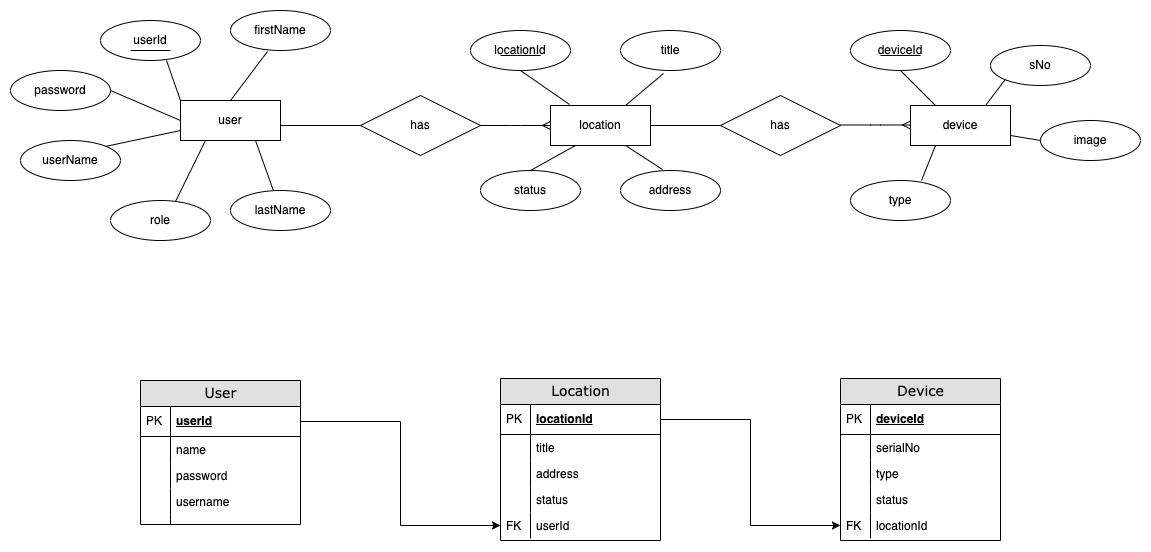

The diagram above was exported from draw.io. Its source (the exported page's mxGraphModel, read from the mxfile embedded in the PNG):
<mxGraphModel dx="2534" dy="1669" grid="1" gridSize="10" guides="1" tooltips="1" connect="1" arrows="1" fold="1" page="1" pageScale="1" pageWidth="1100" pageHeight="850" background="none" math="0" shadow="0">
  <root>
    <mxCell id="0" />
    <mxCell id="1" parent="0" />
    <mxCell id="2" value="Location" style="swimlane;html=1;fontStyle=0;childLayout=stackLayout;horizontal=1;startSize=26;fillColor=#e0e0e0;horizontalStack=0;resizeParent=1;resizeLast=0;collapsible=1;marginBottom=0;swimlaneFillColor=#ffffff;align=center;rounded=0;shadow=0;comic=0;labelBackgroundColor=none;strokeWidth=1;fontFamily=Verdana;fontSize=14" vertex="1" parent="1">
      <mxGeometry x="440" y="358" width="160" height="162" as="geometry" />
    </mxCell>
    <mxCell id="3" value="locationId" style="shape=partialRectangle;top=0;left=0;right=0;bottom=1;html=1;align=left;verticalAlign=middle;fillColor=none;spacingLeft=34;spacingRight=4;whiteSpace=wrap;overflow=hidden;rotatable=0;points=[[0,0.5],[1,0.5]];portConstraint=eastwest;dropTarget=0;fontStyle=5;" vertex="1" parent="2">
      <mxGeometry y="26" width="160" height="30" as="geometry" />
    </mxCell>
    <mxCell id="4" value="PK" style="shape=partialRectangle;top=0;left=0;bottom=0;html=1;fillColor=none;align=left;verticalAlign=middle;spacingLeft=4;spacingRight=4;whiteSpace=wrap;overflow=hidden;rotatable=0;points=[];portConstraint=eastwest;part=1;" vertex="1" connectable="0" parent="3">
      <mxGeometry width="30" height="30" as="geometry" />
    </mxCell>
    <mxCell id="5" value="title" style="shape=partialRectangle;top=0;left=0;right=0;bottom=0;html=1;align=left;verticalAlign=top;fillColor=none;spacingLeft=34;spacingRight=4;whiteSpace=wrap;overflow=hidden;rotatable=0;points=[[0,0.5],[1,0.5]];portConstraint=eastwest;dropTarget=0;" vertex="1" parent="2">
      <mxGeometry y="56" width="160" height="26" as="geometry" />
    </mxCell>
    <mxCell id="6" value="" style="shape=partialRectangle;top=0;left=0;bottom=0;html=1;fillColor=none;align=left;verticalAlign=top;spacingLeft=4;spacingRight=4;whiteSpace=wrap;overflow=hidden;rotatable=0;points=[];portConstraint=eastwest;part=1;" vertex="1" connectable="0" parent="5">
      <mxGeometry width="30" height="26" as="geometry" />
    </mxCell>
    <mxCell id="7" value="address" style="shape=partialRectangle;top=0;left=0;right=0;bottom=0;html=1;align=left;verticalAlign=top;fillColor=none;spacingLeft=34;spacingRight=4;whiteSpace=wrap;overflow=hidden;rotatable=0;points=[[0,0.5],[1,0.5]];portConstraint=eastwest;dropTarget=0;" vertex="1" parent="2">
      <mxGeometry y="82" width="160" height="26" as="geometry" />
    </mxCell>
    <mxCell id="8" value="" style="shape=partialRectangle;top=0;left=0;bottom=0;html=1;fillColor=none;align=left;verticalAlign=top;spacingLeft=4;spacingRight=4;whiteSpace=wrap;overflow=hidden;rotatable=0;points=[];portConstraint=eastwest;part=1;" vertex="1" connectable="0" parent="7">
      <mxGeometry width="30" height="26" as="geometry" />
    </mxCell>
    <mxCell id="9" value="status" style="shape=partialRectangle;top=0;left=0;right=0;bottom=0;html=1;align=left;verticalAlign=top;fillColor=none;spacingLeft=34;spacingRight=4;whiteSpace=wrap;overflow=hidden;rotatable=0;points=[[0,0.5],[1,0.5]];portConstraint=eastwest;dropTarget=0;" vertex="1" parent="2">
      <mxGeometry y="108" width="160" height="26" as="geometry" />
    </mxCell>
    <mxCell id="10" value="" style="shape=partialRectangle;top=0;left=0;bottom=0;html=1;fillColor=none;align=left;verticalAlign=top;spacingLeft=4;spacingRight=4;whiteSpace=wrap;overflow=hidden;rotatable=0;points=[];portConstraint=eastwest;part=1;" vertex="1" connectable="0" parent="9">
      <mxGeometry width="30" height="26" as="geometry" />
    </mxCell>
    <mxCell id="11" value="userId" style="shape=partialRectangle;top=0;left=0;right=0;bottom=0;html=1;align=left;verticalAlign=top;fillColor=none;spacingLeft=34;spacingRight=4;whiteSpace=wrap;overflow=hidden;rotatable=0;points=[[0,0.5],[1,0.5]];portConstraint=eastwest;dropTarget=0;" vertex="1" parent="2">
      <mxGeometry y="134" width="160" height="26" as="geometry" />
    </mxCell>
    <mxCell id="12" value="FK" style="shape=partialRectangle;top=0;left=0;bottom=0;html=1;fillColor=none;align=left;verticalAlign=top;spacingLeft=4;spacingRight=4;whiteSpace=wrap;overflow=hidden;rotatable=0;points=[];portConstraint=eastwest;part=1;" vertex="1" connectable="0" parent="11">
      <mxGeometry width="30" height="26" as="geometry" />
    </mxCell>
    <mxCell id="13" value="Device" style="swimlane;html=1;fontStyle=0;childLayout=stackLayout;horizontal=1;startSize=26;fillColor=#e0e0e0;horizontalStack=0;resizeParent=1;resizeLast=0;collapsible=1;marginBottom=0;swimlaneFillColor=#ffffff;align=center;rounded=0;shadow=0;comic=0;labelBackgroundColor=none;strokeWidth=1;fontFamily=Verdana;fontSize=14" vertex="1" parent="1">
      <mxGeometry x="780" y="358" width="160" height="162" as="geometry" />
    </mxCell>
    <mxCell id="14" value="deviceId" style="shape=partialRectangle;top=0;left=0;right=0;bottom=1;html=1;align=left;verticalAlign=middle;fillColor=none;spacingLeft=34;spacingRight=4;whiteSpace=wrap;overflow=hidden;rotatable=0;points=[[0,0.5],[1,0.5]];portConstraint=eastwest;dropTarget=0;fontStyle=5;" vertex="1" parent="13">
      <mxGeometry y="26" width="160" height="30" as="geometry" />
    </mxCell>
    <mxCell id="15" value="PK" style="shape=partialRectangle;top=0;left=0;bottom=0;html=1;fillColor=none;align=left;verticalAlign=middle;spacingLeft=4;spacingRight=4;whiteSpace=wrap;overflow=hidden;rotatable=0;points=[];portConstraint=eastwest;part=1;" vertex="1" connectable="0" parent="14">
      <mxGeometry width="30" height="30" as="geometry" />
    </mxCell>
    <mxCell id="16" value="serialNo" style="shape=partialRectangle;top=0;left=0;right=0;bottom=0;html=1;align=left;verticalAlign=top;fillColor=none;spacingLeft=34;spacingRight=4;whiteSpace=wrap;overflow=hidden;rotatable=0;points=[[0,0.5],[1,0.5]];portConstraint=eastwest;dropTarget=0;" vertex="1" parent="13">
      <mxGeometry y="56" width="160" height="26" as="geometry" />
    </mxCell>
    <mxCell id="17" value="" style="shape=partialRectangle;top=0;left=0;bottom=0;html=1;fillColor=none;align=left;verticalAlign=top;spacingLeft=4;spacingRight=4;whiteSpace=wrap;overflow=hidden;rotatable=0;points=[];portConstraint=eastwest;part=1;" vertex="1" connectable="0" parent="16">
      <mxGeometry width="30" height="26" as="geometry" />
    </mxCell>
    <mxCell id="18" value="type" style="shape=partialRectangle;top=0;left=0;right=0;bottom=0;html=1;align=left;verticalAlign=top;fillColor=none;spacingLeft=34;spacingRight=4;whiteSpace=wrap;overflow=hidden;rotatable=0;points=[[0,0.5],[1,0.5]];portConstraint=eastwest;dropTarget=0;" vertex="1" parent="13">
      <mxGeometry y="82" width="160" height="26" as="geometry" />
    </mxCell>
    <mxCell id="19" value="" style="shape=partialRectangle;top=0;left=0;bottom=0;html=1;fillColor=none;align=left;verticalAlign=top;spacingLeft=4;spacingRight=4;whiteSpace=wrap;overflow=hidden;rotatable=0;points=[];portConstraint=eastwest;part=1;" vertex="1" connectable="0" parent="18">
      <mxGeometry width="30" height="26" as="geometry" />
    </mxCell>
    <mxCell id="20" value="status" style="shape=partialRectangle;top=0;left=0;right=0;bottom=0;html=1;align=left;verticalAlign=top;fillColor=none;spacingLeft=34;spacingRight=4;whiteSpace=wrap;overflow=hidden;rotatable=0;points=[[0,0.5],[1,0.5]];portConstraint=eastwest;dropTarget=0;" vertex="1" parent="13">
      <mxGeometry y="108" width="160" height="26" as="geometry" />
    </mxCell>
    <mxCell id="21" value="" style="shape=partialRectangle;top=0;left=0;bottom=0;html=1;fillColor=none;align=left;verticalAlign=top;spacingLeft=4;spacingRight=4;whiteSpace=wrap;overflow=hidden;rotatable=0;points=[];portConstraint=eastwest;part=1;" vertex="1" connectable="0" parent="20">
      <mxGeometry width="30" height="26" as="geometry" />
    </mxCell>
    <mxCell id="22" value="locationId" style="shape=partialRectangle;top=0;left=0;right=0;bottom=0;html=1;align=left;verticalAlign=top;fillColor=none;spacingLeft=34;spacingRight=4;whiteSpace=wrap;overflow=hidden;rotatable=0;points=[[0,0.5],[1,0.5]];portConstraint=eastwest;dropTarget=0;" vertex="1" parent="13">
      <mxGeometry y="134" width="160" height="26" as="geometry" />
    </mxCell>
    <mxCell id="23" value="FK" style="shape=partialRectangle;top=0;left=0;bottom=0;html=1;fillColor=none;align=left;verticalAlign=top;spacingLeft=4;spacingRight=4;whiteSpace=wrap;overflow=hidden;rotatable=0;points=[];portConstraint=eastwest;part=1;" vertex="1" connectable="0" parent="22">
      <mxGeometry width="30" height="26" as="geometry" />
    </mxCell>
    <mxCell id="24" value="User" style="swimlane;html=1;fontStyle=0;childLayout=stackLayout;horizontal=1;startSize=26;fillColor=#e0e0e0;horizontalStack=0;resizeParent=1;resizeLast=0;collapsible=1;marginBottom=0;swimlaneFillColor=#ffffff;align=center;rounded=0;shadow=0;comic=0;labelBackgroundColor=none;strokeWidth=1;fontFamily=Verdana;fontSize=14" vertex="1" parent="1">
      <mxGeometry x="80" y="360" width="160" height="144" as="geometry" />
    </mxCell>
    <mxCell id="25" value="userId" style="shape=partialRectangle;top=0;left=0;right=0;bottom=1;html=1;align=left;verticalAlign=middle;fillColor=none;spacingLeft=34;spacingRight=4;whiteSpace=wrap;overflow=hidden;rotatable=0;points=[[0,0.5],[1,0.5]];portConstraint=eastwest;dropTarget=0;fontStyle=5;" vertex="1" parent="24">
      <mxGeometry y="26" width="160" height="30" as="geometry" />
    </mxCell>
    <mxCell id="26" value="PK" style="shape=partialRectangle;top=0;left=0;bottom=0;html=1;fillColor=none;align=left;verticalAlign=middle;spacingLeft=4;spacingRight=4;whiteSpace=wrap;overflow=hidden;rotatable=0;points=[];portConstraint=eastwest;part=1;" vertex="1" connectable="0" parent="25">
      <mxGeometry width="30" height="30" as="geometry" />
    </mxCell>
    <mxCell id="27" value="name" style="shape=partialRectangle;top=0;left=0;right=0;bottom=0;html=1;align=left;verticalAlign=top;fillColor=none;spacingLeft=34;spacingRight=4;whiteSpace=wrap;overflow=hidden;rotatable=0;points=[[0,0.5],[1,0.5]];portConstraint=eastwest;dropTarget=0;" vertex="1" parent="24">
      <mxGeometry y="56" width="160" height="26" as="geometry" />
    </mxCell>
    <mxCell id="28" value="" style="shape=partialRectangle;top=0;left=0;bottom=0;html=1;fillColor=none;align=left;verticalAlign=top;spacingLeft=4;spacingRight=4;whiteSpace=wrap;overflow=hidden;rotatable=0;points=[];portConstraint=eastwest;part=1;" vertex="1" connectable="0" parent="27">
      <mxGeometry width="30" height="26" as="geometry" />
    </mxCell>
    <mxCell id="29" value="password" style="shape=partialRectangle;top=0;left=0;right=0;bottom=0;html=1;align=left;verticalAlign=top;fillColor=none;spacingLeft=34;spacingRight=4;whiteSpace=wrap;overflow=hidden;rotatable=0;points=[[0,0.5],[1,0.5]];portConstraint=eastwest;dropTarget=0;" vertex="1" parent="24">
      <mxGeometry y="82" width="160" height="26" as="geometry" />
    </mxCell>
    <mxCell id="30" value="" style="shape=partialRectangle;top=0;left=0;bottom=0;html=1;fillColor=none;align=left;verticalAlign=top;spacingLeft=4;spacingRight=4;whiteSpace=wrap;overflow=hidden;rotatable=0;points=[];portConstraint=eastwest;part=1;" vertex="1" connectable="0" parent="29">
      <mxGeometry width="30" height="26" as="geometry" />
    </mxCell>
    <mxCell id="31" value="username" style="shape=partialRectangle;top=0;left=0;right=0;bottom=0;html=1;align=left;verticalAlign=top;fillColor=none;spacingLeft=34;spacingRight=4;whiteSpace=wrap;overflow=hidden;rotatable=0;points=[[0,0.5],[1,0.5]];portConstraint=eastwest;dropTarget=0;" vertex="1" parent="24">
      <mxGeometry y="108" width="160" height="26" as="geometry" />
    </mxCell>
    <mxCell id="32" value="" style="shape=partialRectangle;top=0;left=0;bottom=0;html=1;fillColor=none;align=left;verticalAlign=top;spacingLeft=4;spacingRight=4;whiteSpace=wrap;overflow=hidden;rotatable=0;points=[];portConstraint=eastwest;part=1;" vertex="1" connectable="0" parent="31">
      <mxGeometry width="30" height="26" as="geometry" />
    </mxCell>
    <mxCell id="33" value="" style="shape=partialRectangle;top=0;left=0;right=0;bottom=0;html=1;align=left;verticalAlign=top;fillColor=none;spacingLeft=34;spacingRight=4;whiteSpace=wrap;overflow=hidden;rotatable=0;points=[[0,0.5],[1,0.5]];portConstraint=eastwest;dropTarget=0;" vertex="1" parent="24">
      <mxGeometry y="134" width="160" height="10" as="geometry" />
    </mxCell>
    <mxCell id="34" value="" style="shape=partialRectangle;top=0;left=0;bottom=0;html=1;fillColor=none;align=left;verticalAlign=top;spacingLeft=4;spacingRight=4;whiteSpace=wrap;overflow=hidden;rotatable=0;points=[];portConstraint=eastwest;part=1;" vertex="1" connectable="0" parent="33">
      <mxGeometry width="30" height="10" as="geometry" />
    </mxCell>
    <mxCell id="35" value="user" style="whiteSpace=wrap;html=1;align=center;" vertex="1" parent="1">
      <mxGeometry x="120" y="80" width="100" height="40" as="geometry" />
    </mxCell>
    <mxCell id="36" value="has" style="shape=rhombus;perimeter=rhombusPerimeter;whiteSpace=wrap;html=1;align=center;" vertex="1" parent="1">
      <mxGeometry x="300" y="75" width="120" height="60" as="geometry" />
    </mxCell>
    <mxCell id="37" value="location" style="whiteSpace=wrap;html=1;align=center;" vertex="1" parent="1">
      <mxGeometry x="490" y="85" width="100" height="40" as="geometry" />
    </mxCell>
    <mxCell id="38" value="has" style="shape=rhombus;perimeter=rhombusPerimeter;whiteSpace=wrap;html=1;align=center;" vertex="1" parent="1">
      <mxGeometry x="660" y="75" width="120" height="60" as="geometry" />
    </mxCell>
    <mxCell id="39" value="device" style="whiteSpace=wrap;html=1;align=center;" vertex="1" parent="1">
      <mxGeometry x="850" y="85" width="100" height="40" as="geometry" />
    </mxCell>
    <mxCell id="40" value="" style="line;strokeWidth=1;rotatable=0;dashed=0;labelPosition=right;align=left;verticalAlign=middle;spacingTop=0;spacingLeft=6;points=[];portConstraint=eastwest;" vertex="1" parent="1">
      <mxGeometry x="220" y="100" width="80" height="10" as="geometry" />
    </mxCell>
    <mxCell id="41" value="" style="line;strokeWidth=1;rotatable=0;dashed=0;labelPosition=right;align=left;verticalAlign=middle;spacingTop=0;spacingLeft=6;points=[];portConstraint=eastwest;" vertex="1" parent="1">
      <mxGeometry x="590" y="100" width="70" height="10" as="geometry" />
    </mxCell>
    <mxCell id="42" style="edgeStyle=orthogonalEdgeStyle;rounded=0;orthogonalLoop=1;jettySize=auto;html=1;entryX=0;entryY=0.5;entryDx=0;entryDy=0;" edge="1" source="25" target="11" parent="1">
      <mxGeometry relative="1" as="geometry" />
    </mxCell>
    <mxCell id="43" style="edgeStyle=orthogonalEdgeStyle;rounded=0;orthogonalLoop=1;jettySize=auto;html=1;exitX=1;exitY=0.5;exitDx=0;exitDy=0;entryX=0;entryY=0.5;entryDx=0;entryDy=0;" edge="1" source="3" target="22" parent="1">
      <mxGeometry relative="1" as="geometry" />
    </mxCell>
    <mxCell id="44" value="userId" style="ellipse;whiteSpace=wrap;html=1;align=center;" vertex="1" parent="1">
      <mxGeometry x="40" width="100" height="40" as="geometry" />
    </mxCell>
    <mxCell id="45" value="password" style="ellipse;whiteSpace=wrap;html=1;align=center;" vertex="1" parent="1">
      <mxGeometry x="-50" y="50" width="100" height="40" as="geometry" />
    </mxCell>
    <mxCell id="46" value="userName" style="ellipse;whiteSpace=wrap;html=1;align=center;" vertex="1" parent="1">
      <mxGeometry x="-40" y="120" width="100" height="40" as="geometry" />
    </mxCell>
    <mxCell id="47" value="role" style="ellipse;whiteSpace=wrap;html=1;align=center;" vertex="1" parent="1">
      <mxGeometry x="50" y="180" width="100" height="40" as="geometry" />
    </mxCell>
    <mxCell id="48" value="firstName" style="ellipse;whiteSpace=wrap;html=1;align=center;" vertex="1" parent="1">
      <mxGeometry x="170" y="-10" width="100" height="40" as="geometry" />
    </mxCell>
    <mxCell id="49" value="lastName" style="ellipse;whiteSpace=wrap;html=1;align=center;" vertex="1" parent="1">
      <mxGeometry x="170" y="170" width="100" height="40" as="geometry" />
    </mxCell>
    <mxCell id="50" value="" style="line;strokeWidth=1;rotatable=0;dashed=0;labelPosition=right;align=left;verticalAlign=middle;spacingTop=0;spacingLeft=6;points=[];portConstraint=eastwest;" vertex="1" parent="1">
      <mxGeometry x="70" y="25" width="40" height="10" as="geometry" />
    </mxCell>
    <mxCell id="51" value="" style="endArrow=none;html=1;rounded=0;entryX=0.66;entryY=1;entryDx=0;entryDy=0;entryPerimeter=0;exitX=0;exitY=0;exitDx=0;exitDy=0;" edge="1" source="35" target="44" parent="1">
      <mxGeometry width="50" height="50" relative="1" as="geometry">
        <mxPoint x="520" y="370" as="sourcePoint" />
        <mxPoint x="570" y="320" as="targetPoint" />
      </mxGeometry>
    </mxCell>
    <mxCell id="52" value="" style="endArrow=none;html=1;rounded=0;entryX=0.37;entryY=1.025;entryDx=0;entryDy=0;entryPerimeter=0;exitX=0.5;exitY=0;exitDx=0;exitDy=0;" edge="1" source="35" target="48" parent="1">
      <mxGeometry width="50" height="50" relative="1" as="geometry">
        <mxPoint x="130" y="90" as="sourcePoint" />
        <mxPoint x="116" y="70" as="targetPoint" />
      </mxGeometry>
    </mxCell>
    <mxCell id="53" value="" style="endArrow=none;html=1;rounded=0;entryX=1;entryY=0.5;entryDx=0;entryDy=0;exitX=0;exitY=0.5;exitDx=0;exitDy=0;" edge="1" source="35" target="45" parent="1">
      <mxGeometry width="50" height="50" relative="1" as="geometry">
        <mxPoint x="180" y="90" as="sourcePoint" />
        <mxPoint x="207" y="71" as="targetPoint" />
      </mxGeometry>
    </mxCell>
    <mxCell id="54" value="" style="endArrow=none;html=1;rounded=0;entryX=1;entryY=0;entryDx=0;entryDy=0;exitX=0;exitY=0.75;exitDx=0;exitDy=0;" edge="1" source="35" target="46" parent="1">
      <mxGeometry width="50" height="50" relative="1" as="geometry">
        <mxPoint x="130" y="110" as="sourcePoint" />
        <mxPoint x="70" y="105" as="targetPoint" />
      </mxGeometry>
    </mxCell>
    <mxCell id="55" value="" style="endArrow=none;html=1;rounded=0;entryX=0.65;entryY=0.025;entryDx=0;entryDy=0;exitX=0.25;exitY=1;exitDx=0;exitDy=0;entryPerimeter=0;" edge="1" source="35" target="47" parent="1">
      <mxGeometry width="50" height="50" relative="1" as="geometry">
        <mxPoint x="130" y="130" as="sourcePoint" />
        <mxPoint x="65" y="156" as="targetPoint" />
      </mxGeometry>
    </mxCell>
    <mxCell id="56" value="" style="endArrow=none;html=1;rounded=0;exitX=0.75;exitY=1;exitDx=0;exitDy=0;" edge="1" source="35" target="49" parent="1">
      <mxGeometry width="50" height="50" relative="1" as="geometry">
        <mxPoint x="155" y="130" as="sourcePoint" />
        <mxPoint x="125" y="191" as="targetPoint" />
      </mxGeometry>
    </mxCell>
    <mxCell id="57" value="locationId" style="ellipse;whiteSpace=wrap;html=1;align=center;" vertex="1" parent="1">
      <mxGeometry x="410" y="10" width="100" height="40" as="geometry" />
    </mxCell>
    <mxCell id="58" value="" style="line;strokeWidth=1;rotatable=0;dashed=0;labelPosition=right;align=left;verticalAlign=middle;spacingTop=0;spacingLeft=6;points=[];portConstraint=eastwest;" vertex="1" parent="1">
      <mxGeometry x="440" y="30" width="40" height="10" as="geometry" />
    </mxCell>
    <mxCell id="59" value="title" style="ellipse;whiteSpace=wrap;html=1;align=center;" vertex="1" parent="1">
      <mxGeometry x="560" y="10" width="100" height="40" as="geometry" />
    </mxCell>
    <mxCell id="60" value="status" style="ellipse;whiteSpace=wrap;html=1;align=center;" vertex="1" parent="1">
      <mxGeometry x="420" y="150" width="100" height="40" as="geometry" />
    </mxCell>
    <mxCell id="61" value="address" style="ellipse;whiteSpace=wrap;html=1;align=center;" vertex="1" parent="1">
      <mxGeometry x="560" y="150" width="100" height="40" as="geometry" />
    </mxCell>
    <mxCell id="62" value="" style="endArrow=none;html=1;rounded=0;entryX=0.5;entryY=1;entryDx=0;entryDy=0;exitX=0.19;exitY=-0.025;exitDx=0;exitDy=0;exitPerimeter=0;" edge="1" source="37" target="57" parent="1">
      <mxGeometry width="50" height="50" relative="1" as="geometry">
        <mxPoint x="180" y="90" as="sourcePoint" />
        <mxPoint x="207" y="71" as="targetPoint" />
      </mxGeometry>
    </mxCell>
    <mxCell id="63" value="" style="endArrow=none;html=1;rounded=0;entryX=0.43;entryY=1.075;entryDx=0;entryDy=0;exitX=0.75;exitY=0;exitDx=0;exitDy=0;entryPerimeter=0;" edge="1" source="37" target="59" parent="1">
      <mxGeometry width="50" height="50" relative="1" as="geometry">
        <mxPoint x="519" y="94" as="sourcePoint" />
        <mxPoint x="470" y="60" as="targetPoint" />
      </mxGeometry>
    </mxCell>
    <mxCell id="64" value="" style="endArrow=none;html=1;rounded=0;entryX=0.42;entryY=-0.025;entryDx=0;entryDy=0;exitX=0.75;exitY=1;exitDx=0;exitDy=0;entryPerimeter=0;" edge="1" source="37" target="61" parent="1">
      <mxGeometry width="50" height="50" relative="1" as="geometry">
        <mxPoint x="575" y="95" as="sourcePoint" />
        <mxPoint x="613" y="63" as="targetPoint" />
      </mxGeometry>
    </mxCell>
    <mxCell id="65" value="" style="endArrow=none;html=1;rounded=0;entryX=0.5;entryY=0;entryDx=0;entryDy=0;exitX=0.25;exitY=1;exitDx=0;exitDy=0;" edge="1" source="37" target="60" parent="1">
      <mxGeometry width="50" height="50" relative="1" as="geometry">
        <mxPoint x="575" y="135" as="sourcePoint" />
        <mxPoint x="612" y="159" as="targetPoint" />
      </mxGeometry>
    </mxCell>
    <mxCell id="66" value="deviceId" style="ellipse;whiteSpace=wrap;html=1;align=center;" vertex="1" parent="1">
      <mxGeometry x="790" y="10" width="100" height="40" as="geometry" />
    </mxCell>
    <mxCell id="67" value="" style="line;strokeWidth=1;rotatable=0;dashed=0;labelPosition=right;align=left;verticalAlign=middle;spacingTop=0;spacingLeft=6;points=[];portConstraint=eastwest;" vertex="1" parent="1">
      <mxGeometry x="820" y="30" width="40" height="10" as="geometry" />
    </mxCell>
    <mxCell id="68" value="sNo" style="ellipse;whiteSpace=wrap;html=1;align=center;" vertex="1" parent="1">
      <mxGeometry x="930" y="25" width="100" height="40" as="geometry" />
    </mxCell>
    <mxCell id="69" value="image" style="ellipse;whiteSpace=wrap;html=1;align=center;" vertex="1" parent="1">
      <mxGeometry x="980" y="100" width="100" height="40" as="geometry" />
    </mxCell>
    <mxCell id="70" value="type" style="ellipse;whiteSpace=wrap;html=1;align=center;" vertex="1" parent="1">
      <mxGeometry x="790" y="160" width="100" height="40" as="geometry" />
    </mxCell>
    <mxCell id="71" value="" style="endArrow=none;html=1;rounded=0;entryX=0.5;entryY=1;entryDx=0;entryDy=0;exitX=0.25;exitY=0;exitDx=0;exitDy=0;" edge="1" source="39" target="66" parent="1">
      <mxGeometry width="50" height="50" relative="1" as="geometry">
        <mxPoint x="575" y="95" as="sourcePoint" />
        <mxPoint x="613" y="63" as="targetPoint" />
      </mxGeometry>
    </mxCell>
    <mxCell id="72" value="" style="endArrow=none;html=1;rounded=0;entryX=0;entryY=1;entryDx=0;entryDy=0;exitX=0.75;exitY=0;exitDx=0;exitDy=0;" edge="1" source="39" target="68" parent="1">
      <mxGeometry width="50" height="50" relative="1" as="geometry">
        <mxPoint x="885" y="95" as="sourcePoint" />
        <mxPoint x="850" y="60" as="targetPoint" />
      </mxGeometry>
    </mxCell>
    <mxCell id="73" value="" style="endArrow=none;html=1;rounded=0;entryX=0;entryY=0.5;entryDx=0;entryDy=0;exitX=1;exitY=0.75;exitDx=0;exitDy=0;" edge="1" source="39" target="69" parent="1">
      <mxGeometry width="50" height="50" relative="1" as="geometry">
        <mxPoint x="935" y="95" as="sourcePoint" />
        <mxPoint x="955" y="69" as="targetPoint" />
      </mxGeometry>
    </mxCell>
    <mxCell id="74" value="" style="endArrow=none;html=1;rounded=0;entryX=0.71;entryY=0;entryDx=0;entryDy=0;exitX=0.25;exitY=1;exitDx=0;exitDy=0;entryPerimeter=0;" edge="1" source="39" target="70" parent="1">
      <mxGeometry width="50" height="50" relative="1" as="geometry">
        <mxPoint x="960" y="125" as="sourcePoint" />
        <mxPoint x="990" y="130" as="targetPoint" />
      </mxGeometry>
    </mxCell>
    <mxCell id="75" value="" style="edgeStyle=entityRelationEdgeStyle;fontSize=12;html=1;endArrow=ERmany;rounded=0;exitX=1;exitY=0.5;exitDx=0;exitDy=0;entryX=0;entryY=0.5;entryDx=0;entryDy=0;" edge="1" source="36" target="37" parent="1">
      <mxGeometry width="100" height="100" relative="1" as="geometry">
        <mxPoint x="500" y="270" as="sourcePoint" />
        <mxPoint x="600" y="170" as="targetPoint" />
      </mxGeometry>
    </mxCell>
    <mxCell id="76" value="" style="edgeStyle=entityRelationEdgeStyle;fontSize=12;html=1;endArrow=ERmany;rounded=0;exitX=1;exitY=0.5;exitDx=0;exitDy=0;entryX=0;entryY=0.5;entryDx=0;entryDy=0;" edge="1" parent="1">
      <mxGeometry width="100" height="100" relative="1" as="geometry">
        <mxPoint x="780" y="104.5" as="sourcePoint" />
        <mxPoint x="850" y="104.5" as="targetPoint" />
      </mxGeometry>
    </mxCell>
  </root>
</mxGraphModel>